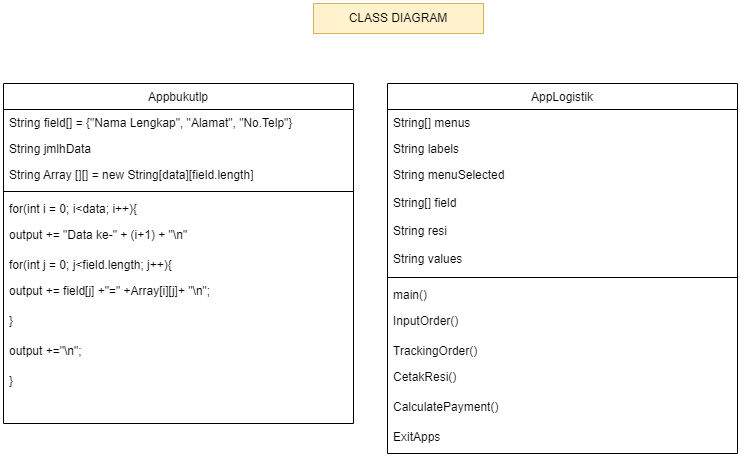

The diagram above was exported from draw.io. Its source (the exported page's mxGraphModel, read from the mxfile embedded in the PNG):
<mxGraphModel dx="875" dy="496" grid="1" gridSize="10" guides="1" tooltips="1" connect="1" arrows="1" fold="1" page="1" pageScale="1" pageWidth="827" pageHeight="1169" math="0" shadow="0">
  <root>
    <mxCell id="WIyWlLk6GJQsqaUBKTNV-0" />
    <mxCell id="WIyWlLk6GJQsqaUBKTNV-1" parent="WIyWlLk6GJQsqaUBKTNV-0" />
    <mxCell id="zkfFHV4jXpPFQw0GAbJ--17" value="Appbukutlp" style="swimlane;fontStyle=0;align=center;verticalAlign=top;childLayout=stackLayout;horizontal=1;startSize=26;horizontalStack=0;resizeParent=1;resizeLast=0;collapsible=1;marginBottom=0;rounded=0;shadow=0;strokeWidth=1;" parent="WIyWlLk6GJQsqaUBKTNV-1" vertex="1">
      <mxGeometry x="30" y="120" width="350" height="340" as="geometry">
        <mxRectangle x="550" y="140" width="160" height="26" as="alternateBounds" />
      </mxGeometry>
    </mxCell>
    <mxCell id="zkfFHV4jXpPFQw0GAbJ--18" value="String field[] = {&quot;Nama Lengkap&quot;, &quot;Alamat&quot;, &quot;No.Telp&quot;}" style="text;align=left;verticalAlign=top;spacingLeft=4;spacingRight=4;overflow=hidden;rotatable=0;points=[[0,0.5],[1,0.5]];portConstraint=eastwest;" parent="zkfFHV4jXpPFQw0GAbJ--17" vertex="1">
      <mxGeometry y="26" width="350" height="26" as="geometry" />
    </mxCell>
    <mxCell id="zkfFHV4jXpPFQw0GAbJ--19" value="String jmlhData" style="text;align=left;verticalAlign=top;spacingLeft=4;spacingRight=4;overflow=hidden;rotatable=0;points=[[0,0.5],[1,0.5]];portConstraint=eastwest;rounded=0;shadow=0;html=0;" parent="zkfFHV4jXpPFQw0GAbJ--17" vertex="1">
      <mxGeometry y="52" width="350" height="26" as="geometry" />
    </mxCell>
    <mxCell id="zkfFHV4jXpPFQw0GAbJ--20" value="String Array [][] = new String[data][field.length]" style="text;align=left;verticalAlign=top;spacingLeft=4;spacingRight=4;overflow=hidden;rotatable=0;points=[[0,0.5],[1,0.5]];portConstraint=eastwest;rounded=0;shadow=0;html=0;" parent="zkfFHV4jXpPFQw0GAbJ--17" vertex="1">
      <mxGeometry y="78" width="350" height="26" as="geometry" />
    </mxCell>
    <mxCell id="zkfFHV4jXpPFQw0GAbJ--23" value="" style="line;html=1;strokeWidth=1;align=left;verticalAlign=middle;spacingTop=-1;spacingLeft=3;spacingRight=3;rotatable=0;labelPosition=right;points=[];portConstraint=eastwest;" parent="zkfFHV4jXpPFQw0GAbJ--17" vertex="1">
      <mxGeometry y="104" width="350" height="8" as="geometry" />
    </mxCell>
    <mxCell id="zkfFHV4jXpPFQw0GAbJ--24" value="for(int i = 0; i&lt;data; i++){&#10;" style="text;align=left;verticalAlign=top;spacingLeft=4;spacingRight=4;overflow=hidden;rotatable=0;points=[[0,0.5],[1,0.5]];portConstraint=eastwest;" parent="zkfFHV4jXpPFQw0GAbJ--17" vertex="1">
      <mxGeometry y="112" width="350" height="26" as="geometry" />
    </mxCell>
    <mxCell id="zkfFHV4jXpPFQw0GAbJ--25" value="output += &quot;Data ke-&quot; + (i+1) + &quot;\n&quot;" style="text;align=left;verticalAlign=top;spacingLeft=4;spacingRight=4;overflow=hidden;rotatable=0;points=[[0,0.5],[1,0.5]];portConstraint=eastwest;" parent="zkfFHV4jXpPFQw0GAbJ--17" vertex="1">
      <mxGeometry y="138" width="350" height="30" as="geometry" />
    </mxCell>
    <mxCell id="zkfFHV4jXpPFQw0GAbJ--22" value="for(int j = 0; j&lt;field.length; j++){" style="text;align=left;verticalAlign=top;spacingLeft=4;spacingRight=4;overflow=hidden;rotatable=0;points=[[0,0.5],[1,0.5]];portConstraint=eastwest;rounded=0;shadow=0;html=0;" parent="zkfFHV4jXpPFQw0GAbJ--17" vertex="1">
      <mxGeometry y="168" width="350" height="26" as="geometry" />
    </mxCell>
    <mxCell id="jWOLw4pOELfYTxdAJg24-1" value="output += field[j] +&quot;=&quot; +Array[i][j]+ &quot;\n&quot;;" style="text;align=left;verticalAlign=top;spacingLeft=4;spacingRight=4;overflow=hidden;rotatable=0;points=[[0,0.5],[1,0.5]];portConstraint=eastwest;" vertex="1" parent="zkfFHV4jXpPFQw0GAbJ--17">
      <mxGeometry y="194" width="350" height="30" as="geometry" />
    </mxCell>
    <mxCell id="jWOLw4pOELfYTxdAJg24-2" value="}" style="text;align=left;verticalAlign=top;spacingLeft=4;spacingRight=4;overflow=hidden;rotatable=0;points=[[0,0.5],[1,0.5]];portConstraint=eastwest;" vertex="1" parent="zkfFHV4jXpPFQw0GAbJ--17">
      <mxGeometry y="224" width="350" height="30" as="geometry" />
    </mxCell>
    <mxCell id="jWOLw4pOELfYTxdAJg24-3" value="output +=&quot;\n&quot;;" style="text;align=left;verticalAlign=top;spacingLeft=4;spacingRight=4;overflow=hidden;rotatable=0;points=[[0,0.5],[1,0.5]];portConstraint=eastwest;" vertex="1" parent="zkfFHV4jXpPFQw0GAbJ--17">
      <mxGeometry y="254" width="350" height="30" as="geometry" />
    </mxCell>
    <mxCell id="jWOLw4pOELfYTxdAJg24-4" value="}" style="text;align=left;verticalAlign=top;spacingLeft=4;spacingRight=4;overflow=hidden;rotatable=0;points=[[0,0.5],[1,0.5]];portConstraint=eastwest;" vertex="1" parent="zkfFHV4jXpPFQw0GAbJ--17">
      <mxGeometry y="284" width="350" height="30" as="geometry" />
    </mxCell>
    <mxCell id="jWOLw4pOELfYTxdAJg24-5" value="CLASS DIAGRAM" style="text;html=1;strokeColor=#d6b656;fillColor=#fff2cc;align=center;verticalAlign=middle;whiteSpace=wrap;rounded=0;" vertex="1" parent="WIyWlLk6GJQsqaUBKTNV-1">
      <mxGeometry x="340" y="40" width="170" height="30" as="geometry" />
    </mxCell>
    <mxCell id="jWOLw4pOELfYTxdAJg24-6" value="AppLogistik" style="swimlane;fontStyle=0;align=center;verticalAlign=top;childLayout=stackLayout;horizontal=1;startSize=26;horizontalStack=0;resizeParent=1;resizeLast=0;collapsible=1;marginBottom=0;rounded=0;shadow=0;strokeWidth=1;" vertex="1" parent="WIyWlLk6GJQsqaUBKTNV-1">
      <mxGeometry x="414" y="120" width="350" height="370" as="geometry">
        <mxRectangle x="550" y="140" width="160" height="26" as="alternateBounds" />
      </mxGeometry>
    </mxCell>
    <mxCell id="jWOLw4pOELfYTxdAJg24-7" value="String[] menus" style="text;align=left;verticalAlign=top;spacingLeft=4;spacingRight=4;overflow=hidden;rotatable=0;points=[[0,0.5],[1,0.5]];portConstraint=eastwest;" vertex="1" parent="jWOLw4pOELfYTxdAJg24-6">
      <mxGeometry y="26" width="350" height="26" as="geometry" />
    </mxCell>
    <mxCell id="jWOLw4pOELfYTxdAJg24-8" value="String labels" style="text;align=left;verticalAlign=top;spacingLeft=4;spacingRight=4;overflow=hidden;rotatable=0;points=[[0,0.5],[1,0.5]];portConstraint=eastwest;rounded=0;shadow=0;html=0;" vertex="1" parent="jWOLw4pOELfYTxdAJg24-6">
      <mxGeometry y="52" width="350" height="26" as="geometry" />
    </mxCell>
    <mxCell id="jWOLw4pOELfYTxdAJg24-9" value="String menuSelected&#10;&#10;String[] field&#10;&#10;String resi&#10;&#10;String values" style="text;align=left;verticalAlign=top;spacingLeft=4;spacingRight=4;overflow=hidden;rotatable=0;points=[[0,0.5],[1,0.5]];portConstraint=eastwest;rounded=0;shadow=0;html=0;" vertex="1" parent="jWOLw4pOELfYTxdAJg24-6">
      <mxGeometry y="78" width="350" height="112" as="geometry" />
    </mxCell>
    <mxCell id="jWOLw4pOELfYTxdAJg24-10" value="" style="line;html=1;strokeWidth=1;align=left;verticalAlign=middle;spacingTop=-1;spacingLeft=3;spacingRight=3;rotatable=0;labelPosition=right;points=[];portConstraint=eastwest;" vertex="1" parent="jWOLw4pOELfYTxdAJg24-6">
      <mxGeometry y="190" width="350" height="8" as="geometry" />
    </mxCell>
    <mxCell id="jWOLw4pOELfYTxdAJg24-11" value="main()" style="text;align=left;verticalAlign=top;spacingLeft=4;spacingRight=4;overflow=hidden;rotatable=0;points=[[0,0.5],[1,0.5]];portConstraint=eastwest;" vertex="1" parent="jWOLw4pOELfYTxdAJg24-6">
      <mxGeometry y="198" width="350" height="26" as="geometry" />
    </mxCell>
    <mxCell id="jWOLw4pOELfYTxdAJg24-12" value="InputOrder()" style="text;align=left;verticalAlign=top;spacingLeft=4;spacingRight=4;overflow=hidden;rotatable=0;points=[[0,0.5],[1,0.5]];portConstraint=eastwest;" vertex="1" parent="jWOLw4pOELfYTxdAJg24-6">
      <mxGeometry y="224" width="350" height="30" as="geometry" />
    </mxCell>
    <mxCell id="jWOLw4pOELfYTxdAJg24-13" value="TrackingOrder()" style="text;align=left;verticalAlign=top;spacingLeft=4;spacingRight=4;overflow=hidden;rotatable=0;points=[[0,0.5],[1,0.5]];portConstraint=eastwest;rounded=0;shadow=0;html=0;" vertex="1" parent="jWOLw4pOELfYTxdAJg24-6">
      <mxGeometry y="254" width="350" height="26" as="geometry" />
    </mxCell>
    <mxCell id="jWOLw4pOELfYTxdAJg24-14" value="CetakResi()" style="text;align=left;verticalAlign=top;spacingLeft=4;spacingRight=4;overflow=hidden;rotatable=0;points=[[0,0.5],[1,0.5]];portConstraint=eastwest;" vertex="1" parent="jWOLw4pOELfYTxdAJg24-6">
      <mxGeometry y="280" width="350" height="30" as="geometry" />
    </mxCell>
    <mxCell id="jWOLw4pOELfYTxdAJg24-15" value="CalculatePayment()" style="text;align=left;verticalAlign=top;spacingLeft=4;spacingRight=4;overflow=hidden;rotatable=0;points=[[0,0.5],[1,0.5]];portConstraint=eastwest;" vertex="1" parent="jWOLw4pOELfYTxdAJg24-6">
      <mxGeometry y="310" width="350" height="30" as="geometry" />
    </mxCell>
    <mxCell id="jWOLw4pOELfYTxdAJg24-16" value="ExitApps" style="text;align=left;verticalAlign=top;spacingLeft=4;spacingRight=4;overflow=hidden;rotatable=0;points=[[0,0.5],[1,0.5]];portConstraint=eastwest;" vertex="1" parent="jWOLw4pOELfYTxdAJg24-6">
      <mxGeometry y="340" width="350" height="30" as="geometry" />
    </mxCell>
  </root>
</mxGraphModel>